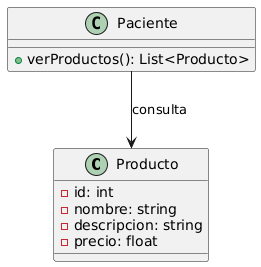

The diagram above was rendered by PlantUML. Its source (embedded in the PNG):
@startuml
class Producto {
  - id: int
  - nombre: string
  - descripcion: string
  - precio: float
}

class Paciente {
  + verProductos(): List<Producto>
}

Paciente --> Producto : consulta
@enduml